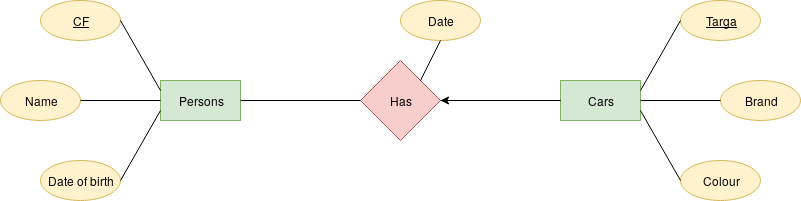

The diagram above was exported from draw.io. Its source (the exported page's mxGraphModel, read from the mxfile embedded in the PNG):
<mxGraphModel dx="854" dy="476" grid="1" gridSize="10" guides="1" tooltips="1" connect="1" arrows="1" fold="1" page="1" pageScale="1" pageWidth="850" pageHeight="1100" math="0" shadow="0">
  <root>
    <mxCell id="0" />
    <mxCell id="1" parent="0" />
    <mxCell id="ujk0_gHATynL5tKn9zpu-1" value="Persons" style="rounded=0;whiteSpace=wrap;html=1;fillColor=#d5e8d4;strokeColor=#82b366;" vertex="1" parent="1">
      <mxGeometry x="160" y="200" width="80" height="40" as="geometry" />
    </mxCell>
    <mxCell id="ujk0_gHATynL5tKn9zpu-2" value="&lt;u&gt;CF&lt;/u&gt;" style="ellipse;whiteSpace=wrap;html=1;fillColor=#fff2cc;strokeColor=#d6b656;" vertex="1" parent="1">
      <mxGeometry x="40" y="120" width="80" height="40" as="geometry" />
    </mxCell>
    <mxCell id="ujk0_gHATynL5tKn9zpu-3" value="Name" style="ellipse;whiteSpace=wrap;html=1;fillColor=#fff2cc;strokeColor=#d6b656;" vertex="1" parent="1">
      <mxGeometry y="200" width="80" height="40" as="geometry" />
    </mxCell>
    <mxCell id="ujk0_gHATynL5tKn9zpu-4" value="Date of birth" style="ellipse;whiteSpace=wrap;html=1;fillColor=#fff2cc;strokeColor=#d6b656;" vertex="1" parent="1">
      <mxGeometry x="40" y="280" width="80" height="40" as="geometry" />
    </mxCell>
    <mxCell id="ujk0_gHATynL5tKn9zpu-5" value="Has" style="rhombus;whiteSpace=wrap;html=1;fillColor=#f8cecc;strokeColor=#b85450;" vertex="1" parent="1">
      <mxGeometry x="360" y="180" width="80" height="80" as="geometry" />
    </mxCell>
    <mxCell id="ujk0_gHATynL5tKn9zpu-6" value="Cars" style="rounded=0;whiteSpace=wrap;html=1;fillColor=#d5e8d4;strokeColor=#82b366;" vertex="1" parent="1">
      <mxGeometry x="560" y="200" width="80" height="40" as="geometry" />
    </mxCell>
    <mxCell id="ujk0_gHATynL5tKn9zpu-7" value="Brand" style="ellipse;whiteSpace=wrap;html=1;fillColor=#fff2cc;strokeColor=#d6b656;" vertex="1" parent="1">
      <mxGeometry x="720" y="200" width="80" height="40" as="geometry" />
    </mxCell>
    <mxCell id="ujk0_gHATynL5tKn9zpu-8" value="Colour" style="ellipse;whiteSpace=wrap;html=1;fillColor=#fff2cc;strokeColor=#d6b656;" vertex="1" parent="1">
      <mxGeometry x="680" y="280" width="80" height="40" as="geometry" />
    </mxCell>
    <mxCell id="ujk0_gHATynL5tKn9zpu-9" value="&lt;u&gt;Targa&lt;/u&gt;" style="ellipse;whiteSpace=wrap;html=1;fillColor=#fff2cc;strokeColor=#d6b656;" vertex="1" parent="1">
      <mxGeometry x="680" y="120" width="80" height="40" as="geometry" />
    </mxCell>
    <mxCell id="ujk0_gHATynL5tKn9zpu-10" value="Date" style="ellipse;whiteSpace=wrap;html=1;fillColor=#fff2cc;strokeColor=#d6b656;" vertex="1" parent="1">
      <mxGeometry x="400" y="120" width="80" height="40" as="geometry" />
    </mxCell>
    <mxCell id="ujk0_gHATynL5tKn9zpu-11" value="" style="endArrow=none;html=1;entryX=0;entryY=0.5;entryDx=0;entryDy=0;exitX=1;exitY=0.5;exitDx=0;exitDy=0;" edge="1" parent="1" source="ujk0_gHATynL5tKn9zpu-1" target="ujk0_gHATynL5tKn9zpu-5">
      <mxGeometry width="50" height="50" relative="1" as="geometry">
        <mxPoint x="10" y="390" as="sourcePoint" />
        <mxPoint x="60" y="340" as="targetPoint" />
      </mxGeometry>
    </mxCell>
    <mxCell id="ujk0_gHATynL5tKn9zpu-12" value="" style="endArrow=none;html=1;entryX=0;entryY=0.75;entryDx=0;entryDy=0;exitX=1;exitY=0.5;exitDx=0;exitDy=0;" edge="1" parent="1" source="ujk0_gHATynL5tKn9zpu-4" target="ujk0_gHATynL5tKn9zpu-1">
      <mxGeometry width="50" height="50" relative="1" as="geometry">
        <mxPoint x="10" y="390" as="sourcePoint" />
        <mxPoint x="60" y="340" as="targetPoint" />
      </mxGeometry>
    </mxCell>
    <mxCell id="ujk0_gHATynL5tKn9zpu-13" value="" style="endArrow=none;html=1;entryX=0;entryY=0.5;entryDx=0;entryDy=0;exitX=1;exitY=0.5;exitDx=0;exitDy=0;" edge="1" parent="1" source="ujk0_gHATynL5tKn9zpu-3" target="ujk0_gHATynL5tKn9zpu-1">
      <mxGeometry width="50" height="50" relative="1" as="geometry">
        <mxPoint x="130" y="310" as="sourcePoint" />
        <mxPoint x="170" y="252" as="targetPoint" />
      </mxGeometry>
    </mxCell>
    <mxCell id="ujk0_gHATynL5tKn9zpu-14" value="" style="endArrow=none;html=1;exitX=1;exitY=0.5;exitDx=0;exitDy=0;entryX=0;entryY=0.25;entryDx=0;entryDy=0;" edge="1" parent="1" source="ujk0_gHATynL5tKn9zpu-2" target="ujk0_gHATynL5tKn9zpu-1">
      <mxGeometry width="50" height="50" relative="1" as="geometry">
        <mxPoint x="140" y="320" as="sourcePoint" />
        <mxPoint x="200" y="170" as="targetPoint" />
      </mxGeometry>
    </mxCell>
    <mxCell id="ujk0_gHATynL5tKn9zpu-15" value="" style="endArrow=none;html=1;entryX=0.5;entryY=1;entryDx=0;entryDy=0;exitX=1;exitY=0;exitDx=0;exitDy=0;" edge="1" parent="1" source="ujk0_gHATynL5tKn9zpu-5" target="ujk0_gHATynL5tKn9zpu-10">
      <mxGeometry width="50" height="50" relative="1" as="geometry">
        <mxPoint x="150" y="330" as="sourcePoint" />
        <mxPoint x="190" y="272" as="targetPoint" />
      </mxGeometry>
    </mxCell>
    <mxCell id="ujk0_gHATynL5tKn9zpu-16" value="" style="endArrow=none;html=1;entryX=0;entryY=0.5;entryDx=0;entryDy=0;exitX=1;exitY=0.5;exitDx=0;exitDy=0;" edge="1" parent="1" source="ujk0_gHATynL5tKn9zpu-5" target="ujk0_gHATynL5tKn9zpu-6">
      <mxGeometry width="50" height="50" relative="1" as="geometry">
        <mxPoint x="160" y="340" as="sourcePoint" />
        <mxPoint x="200" y="282" as="targetPoint" />
      </mxGeometry>
    </mxCell>
    <mxCell id="ujk0_gHATynL5tKn9zpu-17" value="" style="endArrow=none;html=1;entryX=0;entryY=0.5;entryDx=0;entryDy=0;exitX=1;exitY=0.25;exitDx=0;exitDy=0;" edge="1" parent="1" source="ujk0_gHATynL5tKn9zpu-6" target="ujk0_gHATynL5tKn9zpu-9">
      <mxGeometry width="50" height="50" relative="1" as="geometry">
        <mxPoint x="270" y="390" as="sourcePoint" />
        <mxPoint x="320" y="340" as="targetPoint" />
      </mxGeometry>
    </mxCell>
    <mxCell id="ujk0_gHATynL5tKn9zpu-18" value="" style="endArrow=none;html=1;entryX=0;entryY=0.5;entryDx=0;entryDy=0;exitX=1;exitY=0.5;exitDx=0;exitDy=0;" edge="1" parent="1" source="ujk0_gHATynL5tKn9zpu-6" target="ujk0_gHATynL5tKn9zpu-7">
      <mxGeometry width="50" height="50" relative="1" as="geometry">
        <mxPoint x="650" y="220" as="sourcePoint" />
        <mxPoint x="690" y="150" as="targetPoint" />
      </mxGeometry>
    </mxCell>
    <mxCell id="ujk0_gHATynL5tKn9zpu-19" value="" style="endArrow=none;html=1;entryX=0;entryY=0.5;entryDx=0;entryDy=0;exitX=1;exitY=0.75;exitDx=0;exitDy=0;" edge="1" parent="1" source="ujk0_gHATynL5tKn9zpu-6" target="ujk0_gHATynL5tKn9zpu-8">
      <mxGeometry width="50" height="50" relative="1" as="geometry">
        <mxPoint x="650" y="230" as="sourcePoint" />
        <mxPoint x="730" y="230" as="targetPoint" />
      </mxGeometry>
    </mxCell>
    <mxCell id="ujk0_gHATynL5tKn9zpu-20" value="" style="endArrow=classic;html=1;entryX=1;entryY=0.5;entryDx=0;entryDy=0;exitX=0;exitY=0.5;exitDx=0;exitDy=0;" edge="1" parent="1" source="ujk0_gHATynL5tKn9zpu-6" target="ujk0_gHATynL5tKn9zpu-5">
      <mxGeometry width="50" height="50" relative="1" as="geometry">
        <mxPoint x="10" y="390" as="sourcePoint" />
        <mxPoint x="60" y="340" as="targetPoint" />
      </mxGeometry>
    </mxCell>
  </root>
</mxGraphModel>